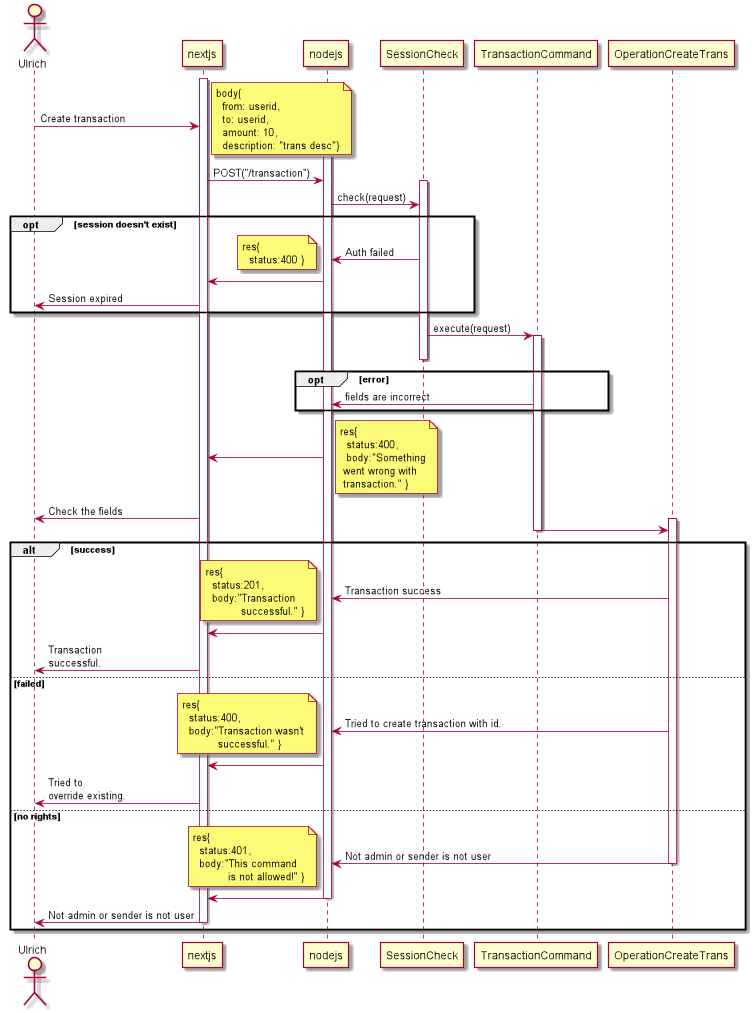

The diagram above was rendered by PlantUML. Its source (embedded in the PNG):
@startuml

actor Ulrich

activate nextjs


Ulrich -> nextjs: Create transaction

activate nodejs
note right: body{\n  from: userid,\n  to: userid,\n  amount: 10,\n  description: "trans desc"}

nextjs -> nodejs: POST("/transaction")
activate SessionCheck
nodejs -> SessionCheck: check(request)
opt session doesn't exist
    SessionCheck -> nodejs: Auth failed
    note left: res{\n  status:400 }
    nodejs -> nextjs
    nextjs -> Ulrich: Session expired
end


SessionCheck -> TransactionCommand:execute(request)
activate TransactionCommand
deactivate SessionCheck

opt error
    TransactionCommand -> nodejs: fields are incorrect
end

nodejs -> nextjs
note right: res{\n  status:400,\n  body:"Something\n went wrong with \n transaction." }
nextjs -> Ulrich: Check the fields


activate OperationCreateTrans
TransactionCommand -> OperationCreateTrans
deactivate TransactionCommand
alt success
    OperationCreateTrans -> nodejs: Transaction success
    note left: res{\n  status:201,\n  body:"Transaction\n           successful." }
    nodejs -> nextjs
    nextjs -> Ulrich: Transaction\nsuccessful.
else failed
    OperationCreateTrans -> nodejs: Tried to create transaction with id.
    note left: res{\n  status:400,\n  body:"Transaction wasn't\n           successful." }
    nodejs -> nextjs
    nextjs -> Ulrich: Tried to\noverride existing.
else no rights
    OperationCreateTrans -> nodejs: Not admin or sender is not user
    deactivate OperationCreateTrans
    note left: res{\n  status:401,\n  body:"This command \n           is not allowed!" }
    nodejs -> nextjs
    deactivate nodejs
    nextjs -> Ulrich: Not admin or sender is not user
    deactivate nextjs
end
@enduml